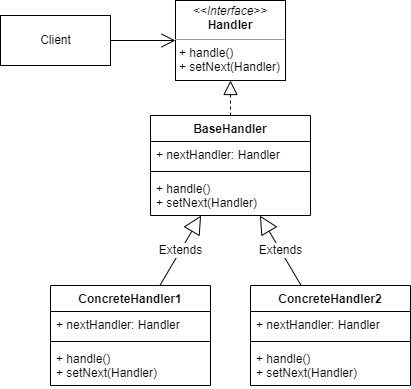

The diagram above was exported from draw.io. Its source (the exported page's mxGraphModel, read from the mxfile embedded in the PNG):
<mxGraphModel dx="1422" dy="794" grid="1" gridSize="10" guides="1" tooltips="1" connect="1" arrows="1" fold="1" page="1" pageScale="1" pageWidth="827" pageHeight="1169" math="0" shadow="0">
  <root>
    <mxCell id="0" />
    <mxCell id="1" parent="0" />
    <mxCell id="hYG1MJp22-ydJC4evFUu-1" value="Client" style="html=1;" vertex="1" parent="1">
      <mxGeometry x="150" y="130" width="110" height="50" as="geometry" />
    </mxCell>
    <mxCell id="hYG1MJp22-ydJC4evFUu-2" value="&lt;p style=&quot;margin: 0px ; margin-top: 4px ; text-align: center&quot;&gt;&lt;i&gt;&amp;lt;&amp;lt;Interface&amp;gt;&amp;gt;&lt;/i&gt;&lt;br&gt;&lt;b&gt;Handler&lt;/b&gt;&lt;/p&gt;&lt;hr size=&quot;1&quot;&gt;&lt;p style=&quot;margin: 0px ; margin-left: 4px&quot;&gt;&lt;/p&gt;&lt;p style=&quot;margin: 0px ; margin-left: 4px&quot;&gt;+ handle()&lt;/p&gt;&lt;p style=&quot;margin: 0px ; margin-left: 4px&quot;&gt;+ setNext(Handler)&lt;/p&gt;" style="verticalAlign=top;align=left;overflow=fill;fontSize=12;fontFamily=Helvetica;html=1;" vertex="1" parent="1">
      <mxGeometry x="325" y="115" width="110" height="80" as="geometry" />
    </mxCell>
    <mxCell id="hYG1MJp22-ydJC4evFUu-3" value="" style="endArrow=open;endFill=1;endSize=12;html=1;rounded=0;" edge="1" parent="1" source="hYG1MJp22-ydJC4evFUu-1" target="hYG1MJp22-ydJC4evFUu-2">
      <mxGeometry width="160" relative="1" as="geometry">
        <mxPoint x="330" y="410" as="sourcePoint" />
        <mxPoint x="490" y="410" as="targetPoint" />
      </mxGeometry>
    </mxCell>
    <mxCell id="hYG1MJp22-ydJC4evFUu-4" value="BaseHandler" style="swimlane;fontStyle=1;align=center;verticalAlign=top;childLayout=stackLayout;horizontal=1;startSize=26;horizontalStack=0;resizeParent=1;resizeParentMax=0;resizeLast=0;collapsible=1;marginBottom=0;" vertex="1" parent="1">
      <mxGeometry x="300" y="230" width="160" height="100" as="geometry" />
    </mxCell>
    <mxCell id="hYG1MJp22-ydJC4evFUu-5" value="+ nextHandler: Handler" style="text;strokeColor=none;fillColor=none;align=left;verticalAlign=top;spacingLeft=4;spacingRight=4;overflow=hidden;rotatable=0;points=[[0,0.5],[1,0.5]];portConstraint=eastwest;" vertex="1" parent="hYG1MJp22-ydJC4evFUu-4">
      <mxGeometry y="26" width="160" height="26" as="geometry" />
    </mxCell>
    <mxCell id="hYG1MJp22-ydJC4evFUu-6" value="" style="line;strokeWidth=1;fillColor=none;align=left;verticalAlign=middle;spacingTop=-1;spacingLeft=3;spacingRight=3;rotatable=0;labelPosition=right;points=[];portConstraint=eastwest;" vertex="1" parent="hYG1MJp22-ydJC4evFUu-4">
      <mxGeometry y="52" width="160" height="8" as="geometry" />
    </mxCell>
    <mxCell id="hYG1MJp22-ydJC4evFUu-7" value="+ handle()&#10;+ setNext(Handler)" style="text;strokeColor=none;fillColor=none;align=left;verticalAlign=top;spacingLeft=4;spacingRight=4;overflow=hidden;rotatable=0;points=[[0,0.5],[1,0.5]];portConstraint=eastwest;" vertex="1" parent="hYG1MJp22-ydJC4evFUu-4">
      <mxGeometry y="60" width="160" height="40" as="geometry" />
    </mxCell>
    <mxCell id="hYG1MJp22-ydJC4evFUu-8" value="" style="endArrow=block;dashed=1;endFill=0;endSize=12;html=1;rounded=0;" edge="1" parent="1" source="hYG1MJp22-ydJC4evFUu-4" target="hYG1MJp22-ydJC4evFUu-2">
      <mxGeometry width="160" relative="1" as="geometry">
        <mxPoint x="330" y="410" as="sourcePoint" />
        <mxPoint x="490" y="410" as="targetPoint" />
      </mxGeometry>
    </mxCell>
    <mxCell id="hYG1MJp22-ydJC4evFUu-9" value="Extends" style="endArrow=block;endSize=16;endFill=0;html=1;rounded=0;" edge="1" parent="1" source="hYG1MJp22-ydJC4evFUu-10" target="hYG1MJp22-ydJC4evFUu-4">
      <mxGeometry width="160" relative="1" as="geometry">
        <mxPoint x="330" y="410" as="sourcePoint" />
        <mxPoint x="490" y="410" as="targetPoint" />
      </mxGeometry>
    </mxCell>
    <mxCell id="hYG1MJp22-ydJC4evFUu-10" value="ConcreteHandler1" style="swimlane;fontStyle=1;align=center;verticalAlign=top;childLayout=stackLayout;horizontal=1;startSize=26;horizontalStack=0;resizeParent=1;resizeParentMax=0;resizeLast=0;collapsible=1;marginBottom=0;" vertex="1" parent="1">
      <mxGeometry x="200" y="400" width="160" height="100" as="geometry" />
    </mxCell>
    <mxCell id="hYG1MJp22-ydJC4evFUu-11" value="+ nextHandler: Handler" style="text;strokeColor=none;fillColor=none;align=left;verticalAlign=top;spacingLeft=4;spacingRight=4;overflow=hidden;rotatable=0;points=[[0,0.5],[1,0.5]];portConstraint=eastwest;" vertex="1" parent="hYG1MJp22-ydJC4evFUu-10">
      <mxGeometry y="26" width="160" height="26" as="geometry" />
    </mxCell>
    <mxCell id="hYG1MJp22-ydJC4evFUu-12" value="" style="line;strokeWidth=1;fillColor=none;align=left;verticalAlign=middle;spacingTop=-1;spacingLeft=3;spacingRight=3;rotatable=0;labelPosition=right;points=[];portConstraint=eastwest;" vertex="1" parent="hYG1MJp22-ydJC4evFUu-10">
      <mxGeometry y="52" width="160" height="8" as="geometry" />
    </mxCell>
    <mxCell id="hYG1MJp22-ydJC4evFUu-13" value="+ handle()&#10;+ setNext(Handler)" style="text;strokeColor=none;fillColor=none;align=left;verticalAlign=top;spacingLeft=4;spacingRight=4;overflow=hidden;rotatable=0;points=[[0,0.5],[1,0.5]];portConstraint=eastwest;" vertex="1" parent="hYG1MJp22-ydJC4evFUu-10">
      <mxGeometry y="60" width="160" height="40" as="geometry" />
    </mxCell>
    <mxCell id="hYG1MJp22-ydJC4evFUu-14" value="ConcreteHandler2" style="swimlane;fontStyle=1;align=center;verticalAlign=top;childLayout=stackLayout;horizontal=1;startSize=26;horizontalStack=0;resizeParent=1;resizeParentMax=0;resizeLast=0;collapsible=1;marginBottom=0;" vertex="1" parent="1">
      <mxGeometry x="400" y="400" width="160" height="100" as="geometry" />
    </mxCell>
    <mxCell id="hYG1MJp22-ydJC4evFUu-15" value="+ nextHandler: Handler" style="text;strokeColor=none;fillColor=none;align=left;verticalAlign=top;spacingLeft=4;spacingRight=4;overflow=hidden;rotatable=0;points=[[0,0.5],[1,0.5]];portConstraint=eastwest;" vertex="1" parent="hYG1MJp22-ydJC4evFUu-14">
      <mxGeometry y="26" width="160" height="26" as="geometry" />
    </mxCell>
    <mxCell id="hYG1MJp22-ydJC4evFUu-16" value="" style="line;strokeWidth=1;fillColor=none;align=left;verticalAlign=middle;spacingTop=-1;spacingLeft=3;spacingRight=3;rotatable=0;labelPosition=right;points=[];portConstraint=eastwest;" vertex="1" parent="hYG1MJp22-ydJC4evFUu-14">
      <mxGeometry y="52" width="160" height="8" as="geometry" />
    </mxCell>
    <mxCell id="hYG1MJp22-ydJC4evFUu-17" value="+ handle()&#10;+ setNext(Handler)" style="text;strokeColor=none;fillColor=none;align=left;verticalAlign=top;spacingLeft=4;spacingRight=4;overflow=hidden;rotatable=0;points=[[0,0.5],[1,0.5]];portConstraint=eastwest;" vertex="1" parent="hYG1MJp22-ydJC4evFUu-14">
      <mxGeometry y="60" width="160" height="40" as="geometry" />
    </mxCell>
    <mxCell id="hYG1MJp22-ydJC4evFUu-18" value="Extends" style="endArrow=block;endSize=16;endFill=0;html=1;rounded=0;" edge="1" parent="1" source="hYG1MJp22-ydJC4evFUu-14" target="hYG1MJp22-ydJC4evFUu-4">
      <mxGeometry width="160" relative="1" as="geometry">
        <mxPoint x="330" y="410" as="sourcePoint" />
        <mxPoint x="490" y="410" as="targetPoint" />
      </mxGeometry>
    </mxCell>
  </root>
</mxGraphModel>